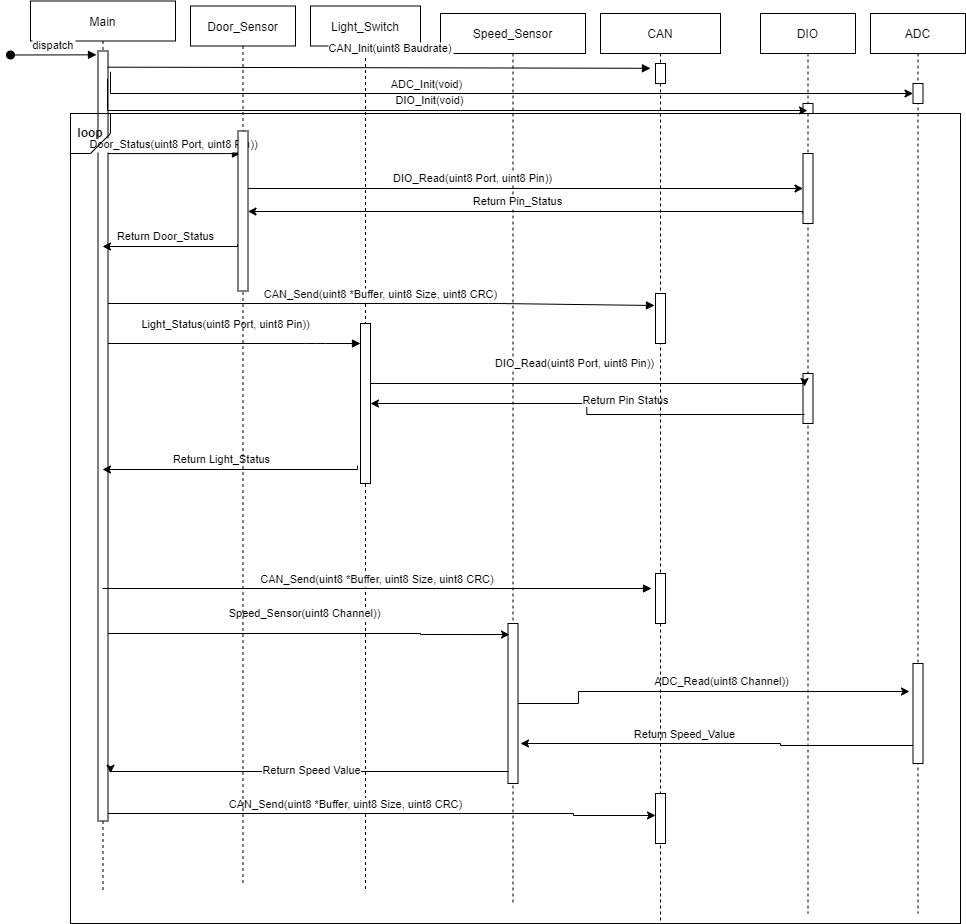

The diagram above was exported from draw.io. Its source (the exported page's mxGraphModel, read from the mxfile embedded in the PNG):
<mxGraphModel dx="1718" dy="450" grid="1" gridSize="10" guides="1" tooltips="1" connect="1" arrows="1" fold="1" page="1" pageScale="1" pageWidth="850" pageHeight="1100" math="0" shadow="0">
  <root>
    <mxCell id="0" />
    <mxCell id="1" parent="0" />
    <mxCell id="8m8GcvhWBbvHl-YRBxsG-52" value="" style="rounded=0;whiteSpace=wrap;html=1;fillColor=none;" parent="1" vertex="1">
      <mxGeometry x="20" y="180" width="890" height="810" as="geometry" />
    </mxCell>
    <mxCell id="_zjrvifrdiJFthCWXxB--11" value="Light_Switch" style="shape=umlLifeline;perimeter=lifelinePerimeter;container=1;collapsible=0;recursiveResize=0;rounded=0;shadow=0;strokeWidth=1;" vertex="1" parent="1">
      <mxGeometry x="260" y="72.5" width="110" height="885" as="geometry" />
    </mxCell>
    <mxCell id="_zjrvifrdiJFthCWXxB--13" value="" style="points=[];perimeter=orthogonalPerimeter;rounded=0;shadow=0;strokeWidth=1;" vertex="1" parent="_zjrvifrdiJFthCWXxB--11">
      <mxGeometry x="50" y="317.5" width="10" height="160" as="geometry" />
    </mxCell>
    <mxCell id="3nuBFxr9cyL0pnOWT2aG-1" value="Main" style="shape=umlLifeline;perimeter=lifelinePerimeter;container=1;collapsible=0;recursiveResize=0;rounded=0;shadow=0;strokeWidth=1;" parent="1" vertex="1">
      <mxGeometry x="-20" y="67.5" width="145" height="890" as="geometry" />
    </mxCell>
    <mxCell id="3nuBFxr9cyL0pnOWT2aG-2" value="" style="points=[];perimeter=orthogonalPerimeter;rounded=0;shadow=0;strokeWidth=1;" parent="3nuBFxr9cyL0pnOWT2aG-1" vertex="1">
      <mxGeometry x="67.5" y="50" width="10" height="770" as="geometry" />
    </mxCell>
    <mxCell id="3nuBFxr9cyL0pnOWT2aG-3" value="dispatch" style="verticalAlign=bottom;startArrow=oval;endArrow=block;startSize=8;shadow=0;strokeWidth=1;entryX=-0.15;entryY=0.005;entryDx=0;entryDy=0;entryPerimeter=0;" parent="3nuBFxr9cyL0pnOWT2aG-1" target="3nuBFxr9cyL0pnOWT2aG-2" edge="1">
      <mxGeometry relative="1" as="geometry">
        <mxPoint x="-20" y="54" as="sourcePoint" />
        <Array as="points" />
      </mxGeometry>
    </mxCell>
    <mxCell id="3nuBFxr9cyL0pnOWT2aG-5" value="Speed_Sensor" style="shape=umlLifeline;perimeter=lifelinePerimeter;container=1;collapsible=0;recursiveResize=0;rounded=0;shadow=0;strokeWidth=1;" parent="1" vertex="1">
      <mxGeometry x="390" y="80" width="145" height="890" as="geometry" />
    </mxCell>
    <mxCell id="8m8GcvhWBbvHl-YRBxsG-32" value="" style="points=[];perimeter=orthogonalPerimeter;rounded=0;shadow=0;strokeWidth=1;" parent="3nuBFxr9cyL0pnOWT2aG-5" vertex="1">
      <mxGeometry x="67.5" y="610" width="10" height="160" as="geometry" />
    </mxCell>
    <mxCell id="3nuBFxr9cyL0pnOWT2aG-8" value="Door_Status(uint8 Port, uint8 Pin))" style="verticalAlign=bottom;endArrow=block;entryX=0.25;entryY=0.141;shadow=0;strokeWidth=1;entryDx=0;entryDy=0;entryPerimeter=0;" parent="1" source="3nuBFxr9cyL0pnOWT2aG-2" target="_zjrvifrdiJFthCWXxB--7" edge="1">
      <mxGeometry relative="1" as="geometry">
        <mxPoint x="275" y="160" as="sourcePoint" />
      </mxGeometry>
    </mxCell>
    <mxCell id="8m8GcvhWBbvHl-YRBxsG-1" value="DIO" style="shape=umlLifeline;perimeter=lifelinePerimeter;container=1;collapsible=0;recursiveResize=0;rounded=0;shadow=0;strokeWidth=1;" parent="1" vertex="1">
      <mxGeometry x="710" y="80" width="95" height="900" as="geometry" />
    </mxCell>
    <mxCell id="8m8GcvhWBbvHl-YRBxsG-3" value="" style="points=[];perimeter=orthogonalPerimeter;rounded=0;shadow=0;strokeWidth=1;" parent="8m8GcvhWBbvHl-YRBxsG-1" vertex="1">
      <mxGeometry x="42.5" y="90" width="10" height="10" as="geometry" />
    </mxCell>
    <mxCell id="_zjrvifrdiJFthCWXxB--17" value="" style="points=[];perimeter=orthogonalPerimeter;rounded=0;shadow=0;strokeWidth=1;" vertex="1" parent="8m8GcvhWBbvHl-YRBxsG-1">
      <mxGeometry x="42.5" y="140" width="10" height="70" as="geometry" />
    </mxCell>
    <mxCell id="_zjrvifrdiJFthCWXxB--18" value="" style="points=[];perimeter=orthogonalPerimeter;rounded=0;shadow=0;strokeWidth=1;" vertex="1" parent="8m8GcvhWBbvHl-YRBxsG-1">
      <mxGeometry x="42.5" y="360" width="10" height="50" as="geometry" />
    </mxCell>
    <mxCell id="8m8GcvhWBbvHl-YRBxsG-9" value="CAN_Init(uint8 Baudrate)" style="verticalAlign=bottom;endArrow=block;shadow=0;strokeWidth=1;entryX=-0.5;entryY=0.24;entryDx=0;entryDy=0;entryPerimeter=0;exitX=0.95;exitY=0.021;exitDx=0;exitDy=0;exitPerimeter=0;" parent="1" target="_zjrvifrdiJFthCWXxB--2" edge="1" source="3nuBFxr9cyL0pnOWT2aG-2">
      <mxGeometry x="0.043" y="10" relative="1" as="geometry">
        <mxPoint x="200" y="135" as="sourcePoint" />
        <mxPoint x="480" y="150" as="targetPoint" />
        <Array as="points" />
        <mxPoint as="offset" />
      </mxGeometry>
    </mxCell>
    <mxCell id="8m8GcvhWBbvHl-YRBxsG-11" value="&lt;span style=&quot;color: rgb(0, 0, 0); font-family: Helvetica; font-size: 11px; font-style: normal; font-variant-ligatures: normal; font-variant-caps: normal; font-weight: 400; letter-spacing: normal; orphans: 2; text-align: center; text-indent: 0px; text-transform: none; widows: 2; word-spacing: 0px; -webkit-text-stroke-width: 0px; background-color: rgb(255, 255, 255); text-decoration-thickness: initial; text-decoration-style: initial; text-decoration-color: initial; float: none; display: inline !important;&quot;&gt;DIO_Read(uint8 Port, uint8 Pin))&lt;/span&gt;" style="edgeStyle=orthogonalEdgeStyle;rounded=0;orthogonalLoop=1;jettySize=auto;html=1;" parent="1" source="_zjrvifrdiJFthCWXxB--7" edge="1" target="_zjrvifrdiJFthCWXxB--17">
      <mxGeometry x="-0.2308" y="14" relative="1" as="geometry">
        <mxPoint x="690" y="230" as="targetPoint" />
        <Array as="points">
          <mxPoint x="340" y="255" />
          <mxPoint x="340" y="255" />
        </Array>
        <mxPoint x="11" y="4" as="offset" />
        <mxPoint x="397.5" y="222" as="sourcePoint" />
      </mxGeometry>
    </mxCell>
    <mxCell id="8m8GcvhWBbvHl-YRBxsG-14" value="Return Pin_Status" style="edgeStyle=orthogonalEdgeStyle;rounded=0;orthogonalLoop=1;jettySize=auto;html=1;exitX=-0.05;exitY=0.857;exitDx=0;exitDy=0;exitPerimeter=0;" parent="1" source="_zjrvifrdiJFthCWXxB--17" edge="1" target="_zjrvifrdiJFthCWXxB--7">
      <mxGeometry x="0.0299" y="-10" relative="1" as="geometry">
        <mxPoint x="377" y="270" as="targetPoint" />
        <Array as="points">
          <mxPoint x="752" y="278" />
        </Array>
        <mxPoint as="offset" />
        <mxPoint x="680" y="278" as="sourcePoint" />
      </mxGeometry>
    </mxCell>
    <mxCell id="8m8GcvhWBbvHl-YRBxsG-19" value="Light_Status(uint8 Port, uint8 Pin))" style="verticalAlign=bottom;endArrow=block;shadow=0;strokeWidth=1;" parent="1" source="3nuBFxr9cyL0pnOWT2aG-2" edge="1">
      <mxGeometry x="-0.0649" y="10" relative="1" as="geometry">
        <mxPoint x="180" y="410" as="sourcePoint" />
        <mxPoint x="310" y="410" as="targetPoint" />
        <Array as="points">
          <mxPoint x="265" y="410" />
        </Array>
        <mxPoint as="offset" />
      </mxGeometry>
    </mxCell>
    <mxCell id="8m8GcvhWBbvHl-YRBxsG-24" value="&lt;span style=&quot;color: rgb(0, 0, 0); font-family: Helvetica; font-size: 11px; font-style: normal; font-variant-ligatures: normal; font-variant-caps: normal; font-weight: 400; letter-spacing: normal; orphans: 2; text-align: center; text-indent: 0px; text-transform: none; widows: 2; word-spacing: 0px; -webkit-text-stroke-width: 0px; background-color: rgb(255, 255, 255); text-decoration-thickness: initial; text-decoration-style: initial; text-decoration-color: initial; float: none; display: inline !important;&quot;&gt;DIO_Read(uint8 Port, uint8 Pin))&lt;/span&gt;" style="edgeStyle=orthogonalEdgeStyle;rounded=0;orthogonalLoop=1;jettySize=auto;html=1;exitX=1;exitY=0.238;exitDx=0;exitDy=0;exitPerimeter=0;entryX=0.15;entryY=0.26;entryDx=0;entryDy=0;entryPerimeter=0;" parent="1" source="_zjrvifrdiJFthCWXxB--13" edge="1" target="_zjrvifrdiJFthCWXxB--18">
      <mxGeometry x="-0.0169" y="20" relative="1" as="geometry">
        <mxPoint x="525" y="480" as="targetPoint" />
        <Array as="points">
          <mxPoint x="320" y="450" />
          <mxPoint x="754" y="450" />
        </Array>
        <mxPoint as="offset" />
      </mxGeometry>
    </mxCell>
    <mxCell id="8m8GcvhWBbvHl-YRBxsG-25" value="DIO_Init(void)" style="edgeStyle=orthogonalEdgeStyle;rounded=0;orthogonalLoop=1;jettySize=auto;html=1;exitX=0.95;exitY=0.036;exitDx=0;exitDy=0;exitPerimeter=0;" parent="1" source="3nuBFxr9cyL0pnOWT2aG-2" target="8m8GcvhWBbvHl-YRBxsG-1" edge="1">
      <mxGeometry x="-0.0333" y="10" relative="1" as="geometry">
        <mxPoint x="210" y="177" as="sourcePoint" />
        <mxPoint x="450" y="190" as="targetPoint" />
        <Array as="points">
          <mxPoint x="410" y="177" />
          <mxPoint x="410" y="177" />
        </Array>
        <mxPoint as="offset" />
      </mxGeometry>
    </mxCell>
    <mxCell id="8m8GcvhWBbvHl-YRBxsG-27" value="" style="edgeStyle=orthogonalEdgeStyle;rounded=0;orthogonalLoop=1;jettySize=auto;html=1;entryX=1.25;entryY=0.75;entryDx=0;entryDy=0;entryPerimeter=0;exitX=0.15;exitY=0.73;exitDx=0;exitDy=0;exitPerimeter=0;" parent="1" source="_zjrvifrdiJFthCWXxB--19" target="8m8GcvhWBbvHl-YRBxsG-32" edge="1">
      <mxGeometry relative="1" as="geometry">
        <Array as="points">
          <mxPoint x="864" y="812" />
          <mxPoint x="730" y="812" />
          <mxPoint x="730" y="810" />
        </Array>
        <mxPoint x="740" y="812" as="sourcePoint" />
      </mxGeometry>
    </mxCell>
    <mxCell id="8m8GcvhWBbvHl-YRBxsG-29" value="Return Speed_Value" style="edgeLabel;html=1;align=center;verticalAlign=middle;resizable=0;points=[];" parent="8m8GcvhWBbvHl-YRBxsG-27" vertex="1" connectable="0">
      <mxGeometry x="0.1973" y="2" relative="1" as="geometry">
        <mxPoint y="-12" as="offset" />
      </mxGeometry>
    </mxCell>
    <mxCell id="8m8GcvhWBbvHl-YRBxsG-30" value="Return Light_Status" style="edgeStyle=orthogonalEdgeStyle;rounded=0;orthogonalLoop=1;jettySize=auto;html=1;exitX=-0.3;exitY=0.888;exitDx=0;exitDy=0;exitPerimeter=0;" parent="1" source="_zjrvifrdiJFthCWXxB--13" target="3nuBFxr9cyL0pnOWT2aG-1" edge="1">
      <mxGeometry x="0.0847" y="-10" relative="1" as="geometry">
        <mxPoint x="394" y="290" as="sourcePoint" />
        <mxPoint x="190" y="520" as="targetPoint" />
        <Array as="points">
          <mxPoint x="307" y="536" />
        </Array>
        <mxPoint as="offset" />
      </mxGeometry>
    </mxCell>
    <mxCell id="8m8GcvhWBbvHl-YRBxsG-31" value="CAN_Send(uint8 *Buffer, uint8 Size, uint8 CRC)" style="verticalAlign=bottom;endArrow=block;shadow=0;strokeWidth=1;entryX=-0.4;entryY=0.3;entryDx=0;entryDy=0;entryPerimeter=0;" parent="1" source="3nuBFxr9cyL0pnOWT2aG-1" target="_zjrvifrdiJFthCWXxB--3" edge="1">
      <mxGeometry relative="1" as="geometry">
        <mxPoint x="186" y="368.98" as="sourcePoint" />
        <mxPoint x="540" y="370" as="targetPoint" />
        <Array as="points" />
      </mxGeometry>
    </mxCell>
    <mxCell id="8m8GcvhWBbvHl-YRBxsG-35" value="&lt;span style=&quot;color: rgb(0, 0, 0); font-family: Helvetica; font-size: 11px; font-style: normal; font-variant-ligatures: normal; font-variant-caps: normal; font-weight: 400; letter-spacing: normal; orphans: 2; text-align: center; text-indent: 0px; text-transform: none; widows: 2; word-spacing: 0px; -webkit-text-stroke-width: 0px; background-color: rgb(255, 255, 255); text-decoration-thickness: initial; text-decoration-style: initial; text-decoration-color: initial; float: none; display: inline !important;&quot;&gt;Speed_Sensor(uint8 Channel))&lt;/span&gt;" style="edgeStyle=orthogonalEdgeStyle;rounded=0;orthogonalLoop=1;jettySize=auto;html=1;entryX=0.15;entryY=0.069;entryDx=0;entryDy=0;entryPerimeter=0;" parent="1" source="3nuBFxr9cyL0pnOWT2aG-2" edge="1" target="8m8GcvhWBbvHl-YRBxsG-32">
      <mxGeometry x="-0.0256" y="20" relative="1" as="geometry">
        <mxPoint x="370" y="700" as="targetPoint" />
        <Array as="points">
          <mxPoint x="370" y="700" />
          <mxPoint x="370" y="701" />
        </Array>
        <mxPoint as="offset" />
      </mxGeometry>
    </mxCell>
    <mxCell id="8m8GcvhWBbvHl-YRBxsG-38" value="" style="edgeStyle=orthogonalEdgeStyle;rounded=0;orthogonalLoop=1;jettySize=auto;html=1;exitX=1.25;exitY=0.027;exitDx=0;exitDy=0;exitPerimeter=0;" parent="1" source="3nuBFxr9cyL0pnOWT2aG-2" target="_zjrvifrdiJFthCWXxB--16" edge="1">
      <mxGeometry relative="1" as="geometry">
        <mxPoint x="520" y="730" as="targetPoint" />
        <Array as="points">
          <mxPoint x="60" y="160" />
        </Array>
      </mxGeometry>
    </mxCell>
    <mxCell id="8m8GcvhWBbvHl-YRBxsG-39" value="ADC_Init(void)" style="edgeLabel;html=1;align=center;verticalAlign=middle;resizable=0;points=[];" parent="8m8GcvhWBbvHl-YRBxsG-38" vertex="1" connectable="0">
      <mxGeometry x="-0.1573" y="2" relative="1" as="geometry">
        <mxPoint x="-10" y="-8" as="offset" />
      </mxGeometry>
    </mxCell>
    <mxCell id="8m8GcvhWBbvHl-YRBxsG-43" value="ADC_Read(uint8 Channel))" style="edgeStyle=orthogonalEdgeStyle;rounded=0;orthogonalLoop=1;jettySize=auto;html=1;entryX=-0.35;entryY=0.28;entryDx=0;entryDy=0;entryPerimeter=0;" parent="1" source="8m8GcvhWBbvHl-YRBxsG-32" edge="1" target="_zjrvifrdiJFthCWXxB--19">
      <mxGeometry x="0.0631" y="10" relative="1" as="geometry">
        <mxPoint x="528" y="770" as="targetPoint" />
        <Array as="points">
          <mxPoint x="528" y="770" />
          <mxPoint x="528" y="758" />
        </Array>
        <mxPoint x="1" as="offset" />
      </mxGeometry>
    </mxCell>
    <mxCell id="8m8GcvhWBbvHl-YRBxsG-44" value="" style="edgeStyle=orthogonalEdgeStyle;rounded=0;orthogonalLoop=1;jettySize=auto;html=1;exitX=0.15;exitY=0.82;exitDx=0;exitDy=0;exitPerimeter=0;" parent="1" source="_zjrvifrdiJFthCWXxB--18" target="_zjrvifrdiJFthCWXxB--13" edge="1">
      <mxGeometry relative="1" as="geometry">
        <Array as="points" />
        <mxPoint x="690" y="520" as="sourcePoint" />
      </mxGeometry>
    </mxCell>
    <mxCell id="8m8GcvhWBbvHl-YRBxsG-45" value="Return Pin Status" style="edgeLabel;html=1;align=center;verticalAlign=middle;resizable=0;points=[];" parent="8m8GcvhWBbvHl-YRBxsG-44" vertex="1" connectable="0">
      <mxGeometry x="-0.2219" y="1" relative="1" as="geometry">
        <mxPoint x="-7" y="-16" as="offset" />
      </mxGeometry>
    </mxCell>
    <mxCell id="8m8GcvhWBbvHl-YRBxsG-47" value="" style="edgeStyle=orthogonalEdgeStyle;rounded=0;orthogonalLoop=1;jettySize=auto;html=1;exitX=0.05;exitY=0.925;exitDx=0;exitDy=0;exitPerimeter=0;entryX=1.25;entryY=0.938;entryDx=0;entryDy=0;entryPerimeter=0;" parent="1" source="8m8GcvhWBbvHl-YRBxsG-32" edge="1" target="3nuBFxr9cyL0pnOWT2aG-2">
      <mxGeometry relative="1" as="geometry">
        <mxPoint x="200" y="838" as="targetPoint" />
        <Array as="points">
          <mxPoint x="60" y="838" />
        </Array>
      </mxGeometry>
    </mxCell>
    <mxCell id="8m8GcvhWBbvHl-YRBxsG-48" value="Return Speed Value" style="edgeLabel;html=1;align=center;verticalAlign=middle;resizable=0;points=[];" parent="8m8GcvhWBbvHl-YRBxsG-47" vertex="1" connectable="0">
      <mxGeometry x="-0.0048" y="-2" relative="1" as="geometry">
        <mxPoint x="1" as="offset" />
      </mxGeometry>
    </mxCell>
    <mxCell id="8m8GcvhWBbvHl-YRBxsG-50" value="" style="edgeStyle=orthogonalEdgeStyle;rounded=0;orthogonalLoop=1;jettySize=auto;html=1;entryX=0;entryY=0.44;entryDx=0;entryDy=0;entryPerimeter=0;" parent="1" source="3nuBFxr9cyL0pnOWT2aG-2" target="_zjrvifrdiJFthCWXxB--5" edge="1">
      <mxGeometry relative="1" as="geometry">
        <mxPoint x="510" y="880" as="targetPoint" />
        <Array as="points">
          <mxPoint x="523" y="880" />
          <mxPoint x="523" y="882" />
        </Array>
      </mxGeometry>
    </mxCell>
    <mxCell id="8m8GcvhWBbvHl-YRBxsG-51" value="CAN_Send(uint8 *Buffer, uint8 Size, uint8 CRC)" style="edgeLabel;html=1;align=center;verticalAlign=middle;resizable=0;points=[];" parent="8m8GcvhWBbvHl-YRBxsG-50" vertex="1" connectable="0">
      <mxGeometry x="-0.1685" y="1" relative="1" as="geometry">
        <mxPoint x="9" y="-9" as="offset" />
      </mxGeometry>
    </mxCell>
    <mxCell id="8m8GcvhWBbvHl-YRBxsG-16" value="Return Door_Status" style="edgeStyle=orthogonalEdgeStyle;rounded=0;orthogonalLoop=1;jettySize=auto;html=1;exitX=-0.05;exitY=0.709;exitDx=0;exitDy=0;exitPerimeter=0;" parent="1" source="_zjrvifrdiJFthCWXxB--7" target="3nuBFxr9cyL0pnOWT2aG-1" edge="1">
      <mxGeometry x="0.0847" y="-10" relative="1" as="geometry">
        <mxPoint x="388" y="312.96000000000004" as="sourcePoint" />
        <mxPoint x="245" y="280" as="targetPoint" />
        <Array as="points">
          <mxPoint x="187" y="313" />
        </Array>
        <mxPoint as="offset" />
      </mxGeometry>
    </mxCell>
    <mxCell id="_zjrvifrdiJFthCWXxB--1" value="CAN" style="shape=umlLifeline;perimeter=lifelinePerimeter;container=1;collapsible=0;recursiveResize=0;rounded=0;shadow=0;strokeWidth=1;" vertex="1" parent="1">
      <mxGeometry x="550" y="80" width="120" height="910" as="geometry" />
    </mxCell>
    <mxCell id="_zjrvifrdiJFthCWXxB--2" value="" style="points=[];perimeter=orthogonalPerimeter;rounded=0;shadow=0;strokeWidth=1;" vertex="1" parent="_zjrvifrdiJFthCWXxB--1">
      <mxGeometry x="55" y="50" width="10" height="20" as="geometry" />
    </mxCell>
    <mxCell id="_zjrvifrdiJFthCWXxB--4" value="" style="points=[];perimeter=orthogonalPerimeter;rounded=0;shadow=0;strokeWidth=1;" vertex="1" parent="_zjrvifrdiJFthCWXxB--1">
      <mxGeometry x="55" y="280" width="10" height="50" as="geometry" />
    </mxCell>
    <mxCell id="_zjrvifrdiJFthCWXxB--3" value="" style="points=[];perimeter=orthogonalPerimeter;rounded=0;shadow=0;strokeWidth=1;" vertex="1" parent="_zjrvifrdiJFthCWXxB--1">
      <mxGeometry x="55" y="560" width="10" height="50" as="geometry" />
    </mxCell>
    <mxCell id="_zjrvifrdiJFthCWXxB--5" value="" style="points=[];perimeter=orthogonalPerimeter;rounded=0;shadow=0;strokeWidth=1;" vertex="1" parent="_zjrvifrdiJFthCWXxB--1">
      <mxGeometry x="55" y="780" width="10" height="50" as="geometry" />
    </mxCell>
    <mxCell id="_zjrvifrdiJFthCWXxB--6" value="Door_Sensor" style="shape=umlLifeline;perimeter=lifelinePerimeter;container=1;collapsible=0;recursiveResize=0;rounded=0;shadow=0;strokeWidth=1;" vertex="1" parent="1">
      <mxGeometry x="140" y="72.5" width="105" height="880" as="geometry" />
    </mxCell>
    <mxCell id="_zjrvifrdiJFthCWXxB--7" value="" style="points=[];perimeter=orthogonalPerimeter;rounded=0;shadow=0;strokeWidth=1;" vertex="1" parent="_zjrvifrdiJFthCWXxB--6">
      <mxGeometry x="47.5" y="125" width="10" height="160" as="geometry" />
    </mxCell>
    <mxCell id="8m8GcvhWBbvHl-YRBxsG-17" value="CAN_Send(uint8 *Buffer, uint8 Size, uint8 CRC)" style="verticalAlign=bottom;endArrow=block;shadow=0;strokeWidth=1;entryX=-0.1;entryY=0.24;entryDx=0;entryDy=0;entryPerimeter=0;" parent="1" target="_zjrvifrdiJFthCWXxB--4" edge="1" source="3nuBFxr9cyL0pnOWT2aG-2">
      <mxGeometry relative="1" as="geometry">
        <mxPoint x="290" y="370" as="sourcePoint" />
        <mxPoint x="620" y="360" as="targetPoint" />
        <Array as="points">
          <mxPoint x="448" y="370" />
        </Array>
      </mxGeometry>
    </mxCell>
    <object label="&lt;b&gt;loop&lt;/b&gt;" loop="" id="8m8GcvhWBbvHl-YRBxsG-53">
      <mxCell style="verticalLabelPosition=middle;verticalAlign=middle;html=1;shape=card;whiteSpace=wrap;size=20;arcSize=12;fillColor=none;direction=west;align=center;labelPosition=center;" parent="1" vertex="1">
        <mxGeometry x="20" y="180" width="40" height="40" as="geometry" />
      </mxCell>
    </object>
    <mxCell id="_zjrvifrdiJFthCWXxB--15" value="ADC" style="shape=umlLifeline;perimeter=lifelinePerimeter;container=1;collapsible=0;recursiveResize=0;rounded=0;shadow=0;strokeWidth=1;" vertex="1" parent="1">
      <mxGeometry x="820" y="80" width="95" height="900" as="geometry" />
    </mxCell>
    <mxCell id="_zjrvifrdiJFthCWXxB--16" value="" style="points=[];perimeter=orthogonalPerimeter;rounded=0;shadow=0;strokeWidth=1;" vertex="1" parent="_zjrvifrdiJFthCWXxB--15">
      <mxGeometry x="42.5" y="70" width="10" height="20" as="geometry" />
    </mxCell>
    <mxCell id="_zjrvifrdiJFthCWXxB--19" value="" style="points=[];perimeter=orthogonalPerimeter;rounded=0;shadow=0;strokeWidth=1;" vertex="1" parent="_zjrvifrdiJFthCWXxB--15">
      <mxGeometry x="42.5" y="650" width="10" height="100" as="geometry" />
    </mxCell>
  </root>
</mxGraphModel>